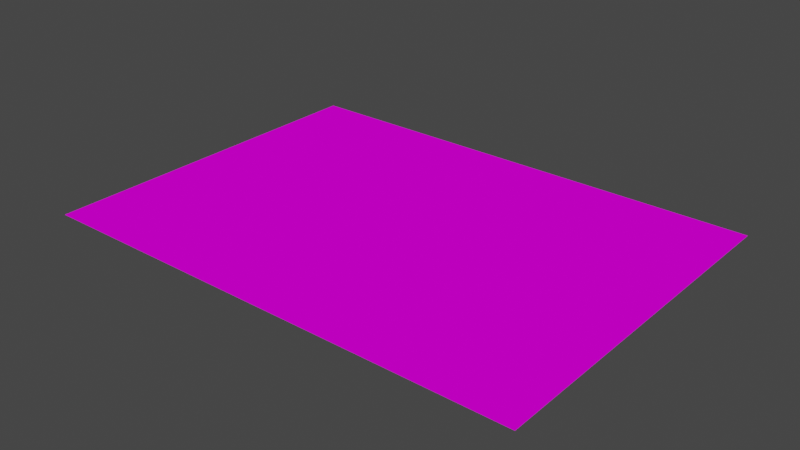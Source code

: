 # Source: unitmodel_plain.blend  (saved by Blender 2.90.8; exported with 4.5.12 LTS)
import bpy
from mathutils import Matrix  # noqa: F401  (used for matrix-valued properties, if any)

bpy.ops.wm.read_factory_settings(use_empty=True)
scene = bpy.context.scene
scene.name = 'Scene'

# ---- collections
col_collection = bpy.data.collections.new('Collection'); scene.collection.children.link(col_collection)

# ---- materials (node trees are filled in below, after node groups)
mat_material_001 = bpy.data.materials.new('Material.001')
mat_material_001.use_transparent_shadow = False

# ---- material node trees
mat_material_001.use_nodes = True; mat_material_001.node_tree.nodes.clear()
_N = mat_material_001.node_tree.nodes; _L = mat_material_001.node_tree.links
n0 = _N.new('ShaderNodeBsdfPrincipled'); n0.name = 'Principled BSDF'; n0.location = (10, 300)
n0.distribution = 'GGX'
n0.subsurface_method = 'BURLEY'
n0.inputs[2].default_value = 1.0
n0.inputs[3].default_value = 0.0
n0.inputs[9].default_value = (0.0, 0.0, 0.0)
n0.inputs[13].default_value = 2.533e-07
n0.inputs[15].default_value = 0.49
n0.inputs[16].default_value = 0.363
n0.inputs[20].default_value = 0.005845
n0.inputs[27].default_value = (0.0, 0.0, 0.0, 1.0)
n0.inputs[28].default_value = 1.0
n1 = _N.new('ShaderNodeOutputMaterial'); n1.name = 'Material Output'; n1.location = (300, 300)
n2 = _N.new('ShaderNodeTexImage'); n2.name = 'Image Texture'; n2.location = (-280, 280)
n3 = _N.new('ShaderNodeMix'); n3.name = 'Mix'; n3.location = (-160, 180)
n3.data_type = 'RGBA'
n3.inputs[0].default_value = 1.49e-08
n3.inputs[6].default_value = (1.0, 1.0, 1.0, 1.0)
_L.new(n0.outputs[0], n1.inputs[0])
_L.new(n2.outputs[0], n0.inputs[0])
_L.new(n2.outputs[0], n3.inputs[7])
_L.new(n3.outputs[2], n0.inputs[14])
n1.is_active_output = True

# ---- world
world_world = bpy.data.worlds.new('World'); scene.world = world_world
world_world.use_nodes = True; world_world.node_tree.nodes.clear()
_N = world_world.node_tree.nodes; _L = world_world.node_tree.links
n0 = _N.new('ShaderNodeOutputWorld'); n0.name = 'World Output'; n0.location = (300, 300)
n1 = _N.new('ShaderNodeBackground'); n1.name = 'Background'; n1.location = (10, 300)
n1.inputs[0].default_value = (0.05088, 0.05088, 0.05088, 1.0)
_L.new(n1.outputs[0], n0.inputs[0])
n0.is_active_output = True
world_world.color = (0.05088, 0.05088, 0.05088)
world_world.use_sun_shadow = False
world_world.sun_shadow_jitter_overblur = 0.0

# ---- meshes
me_plane = bpy.data.meshes.new('Plane')
me_plane.from_pydata([(-0.75, -0.75, 0.0), (0.75, -0.75, 0.0), (-0.75, 0.75, 0.0), (0.75, 0.75, 0.0)], [], [(0, 1, 3, 2)])
_uv = me_plane.uv_layers.new(name='UVMap')
_uv.uv.foreach_set('vector', [0.0, 0.0, 1.0, 0.0, 1.0, 1.0, 0.0, 1.0])
me_plane.materials.append(mat_material_001)
me_plane.use_remesh_fix_poles = True
me_plane.use_remesh_preserve_attributes = False
me_plane.use_mirror_vertex_groups = False
me_plane.update()

# ---- objects
ob_plane = bpy.data.objects.new('Plane', me_plane)

# ---- transforms, parenting, visibility, modifiers, constraints
ob_plane.location = (0.0, 0.0, 0.007077)
ob_plane.rotation_euler = (0.0, -0.0, 1.571)
ob_plane.scale = (0.6836, 0.9435, 1.0)
ob_plane.lineart.crease_threshold = 0.0

# ---- collection membership
col_collection.objects.link(ob_plane)

# ---- scene / render settings (as saved in the file)
scene.frame_start = 1; scene.frame_end = 250; scene.frame_set(0)
scene.render.engine = 'BLENDER_EEVEE_NEXT'
scene.cycles.use_denoising = False
scene.cycles.samples = 128
scene.cycles.sampling_pattern = 'TABULATED_SOBOL'
scene.cycles.use_adaptive_sampling = False
scene.cycles.use_light_tree = False
scene.view_settings.view_transform = 'Filmic'
bpy.context.view_layer.update()

# ---- added for rendering (the .blend has no active camera and no usable light): camera, sun
cam_auto = bpy.data.cameras.new('AutoCamera')
cam_auto.lens = 50.0
cam_auto.sensor_width = 36.0
cam_auto.clip_end = 1000.0
ob_auto_camera = bpy.data.objects.new('AutoCamera', cam_auto)
scene.collection.objects.link(ob_auto_camera)
ob_auto_camera.location = (1.61697, -1.94037, 1.30065)
ob_auto_camera.rotation_euler = (1.09748, -7.21219e-08, 0.694738)
scene.camera = ob_auto_camera
light_auto_sun = bpy.data.lights.new('AutoSun', 'SUN')
light_auto_sun.energy = 3.0
light_auto_sun.angle = 0.0523599
ob_auto_sun = bpy.data.objects.new('AutoSun', light_auto_sun)
scene.collection.objects.link(ob_auto_sun)
ob_auto_sun.rotation_euler = (0.872665, 0.174533, 0.523599)
bpy.context.view_layer.update()
